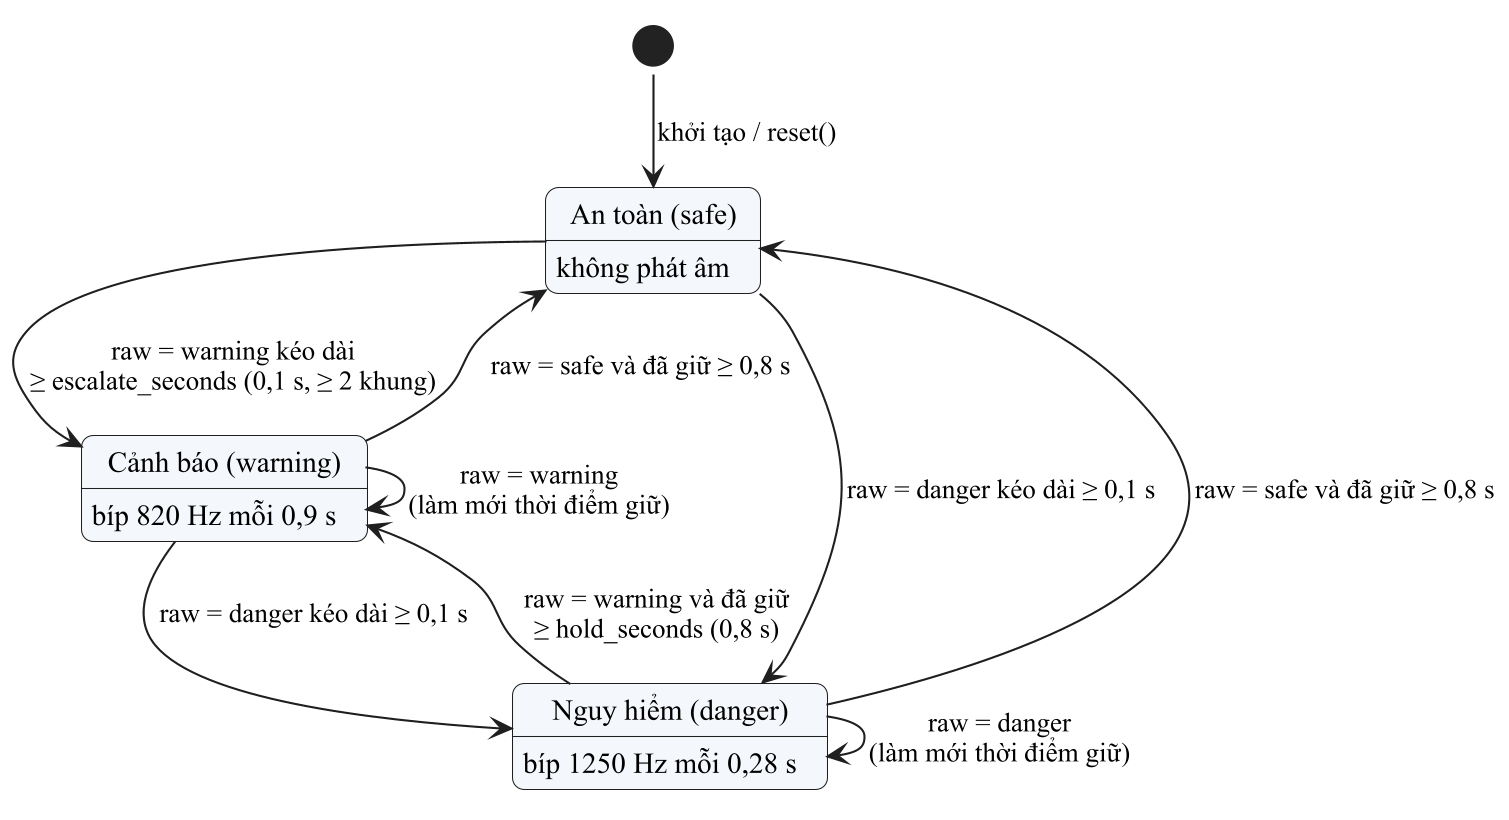

The diagram above was rendered by PlantUML. Its source (embedded in the PNG):
@startuml 28_trang_thai_muc_canh_bao
skinparamlocked dpi 200
!pragma layout smetana
skinparam defaultFontName "Times New Roman"
skinparam defaultFontSize 14
skinparam shadowing false
skinparam backgroundColor #FFFFFF
skinparam ArrowColor #1F1F1F
skinparam ArrowFontSize 13
skinparam RoundCorner 12
skinparam ActorBorderColor #1F1F1F
skinparam ActorBackgroundColor #FFFFFF
skinparam UsecaseBorderColor #1F1F1F
skinparam UsecaseBackgroundColor #F4F8FD
skinparam RectangleBorderColor #1F1F1F
skinparam RectangleFontStyle bold
skinparam PackageBorderColor #5A5A5A
skinparam PackageBackgroundColor #FAFBFC
skinparam ClassBorderColor #1F1F1F
skinparam ClassBackgroundColor #F4F8FD
skinparam ClassHeaderBackgroundColor #E3ECF6
skinparam ClassAttributeIconSize 0
skinparam ActivityBorderColor #1F1F1F
skinparam ActivityBackgroundColor #F4F8FD
skinparam ActivityDiamondBorderColor #1F1F1F
skinparam ActivityDiamondBackgroundColor #FFFFFF
skinparam SwimlaneBorderColor #1F1F1F
skinparam SwimlaneTitleFontStyle bold
skinparam SwimlaneTitleBackgroundColor #EEF2F7
skinparam ParticipantBorderColor #1F1F1F
skinparam ParticipantBackgroundColor #F4F8FD
skinparam SequenceLifeLineBorderColor #7A7A7A
skinparam SequenceGroupBorderColor #5A5A5A
skinparam SequenceGroupHeaderFontStyle bold
skinparam NoteBorderColor #9A8A3A
skinparam NoteBackgroundColor #FFFBE6
skinparam StateBorderColor #1F1F1F
skinparam StateBackgroundColor #F4F8FD
skinparam ComponentBorderColor #1F1F1F
skinparam ComponentBackgroundColor #F4F8FD
skinparam DatabaseBorderColor #1F1F1F
skinparam DatabaseBackgroundColor #FFFFFF
skinparam NodeBorderColor #1F1F1F
skinparam NodeBackgroundColor #FAFBFC
skinparam ArtifactBackgroundColor #FFFFFF
skinparam EntityBorderColor #1F1F1F
skinparam EntityBackgroundColor #F4F8FD
hide empty description
state "An toàn (safe)" as safe : không phát âm
state "Cảnh báo (warning)" as warning : bíp 820 Hz mỗi 0,9 s
state "Nguy hiểm (danger)" as danger : bíp 1250 Hz mỗi 0,28 s

[*] --> safe : khởi tạo / reset()
safe --> warning : raw = warning kéo dài\n≥ escalate_seconds (0,1 s, ≥ 2 khung)
safe --> danger : raw = danger kéo dài ≥ 0,1 s
warning --> danger : raw = danger kéo dài ≥ 0,1 s
danger --> warning : raw = warning và đã giữ\n≥ hold_seconds (0,8 s)
danger --> safe : raw = safe và đã giữ ≥ 0,8 s
warning --> safe : raw = safe và đã giữ ≥ 0,8 s
warning --> warning : raw = warning\n(làm mới thời điểm giữ)
danger --> danger : raw = danger\n(làm mới thời điểm giữ)
@enduml